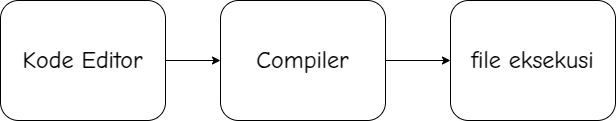

The diagram above was exported from draw.io. Its source (the exported page's mxGraphModel, read from the mxfile embedded in the PNG):
<mxGraphModel dx="1434" dy="786" grid="1" gridSize="10" guides="1" tooltips="1" connect="1" arrows="1" fold="1" page="1" pageScale="1" pageWidth="850" pageHeight="1100" math="0" shadow="0">
  <root>
    <mxCell id="0" />
    <mxCell id="1" parent="0" />
    <mxCell id="2" style="edgeStyle=orthogonalEdgeStyle;rounded=0;orthogonalLoop=1;jettySize=auto;html=1;entryX=0;entryY=0.5;entryDx=0;entryDy=0;" edge="1" source="3" target="5" parent="1">
      <mxGeometry relative="1" as="geometry" />
    </mxCell>
    <mxCell id="3" value="&lt;font style=&quot;font-size: 24px;&quot; data-font-src=&quot;https://fonts.googleapis.com/css?family=Comic+Neue&quot; face=&quot;Comic Neue&quot;&gt;Kode Editor&lt;/font&gt;" style="rounded=1;whiteSpace=wrap;html=1;" vertex="1" parent="1">
      <mxGeometry x="90" y="220" width="165" height="120" as="geometry" />
    </mxCell>
    <mxCell id="4" style="edgeStyle=orthogonalEdgeStyle;rounded=0;orthogonalLoop=1;jettySize=auto;html=1;entryX=0;entryY=0.5;entryDx=0;entryDy=0;" edge="1" source="5" target="6" parent="1">
      <mxGeometry relative="1" as="geometry" />
    </mxCell>
    <mxCell id="5" value="&lt;font style=&quot;font-size: 24px;&quot; data-font-src=&quot;https://fonts.googleapis.com/css?family=Comic+Neue&quot; face=&quot;Comic Neue&quot;&gt;Compiler&lt;/font&gt;" style="rounded=1;whiteSpace=wrap;html=1;" vertex="1" parent="1">
      <mxGeometry x="310" y="220" width="165" height="120" as="geometry" />
    </mxCell>
    <mxCell id="6" value="&lt;font style=&quot;font-size: 24px;&quot; data-font-src=&quot;https://fonts.googleapis.com/css?family=Comic+Neue&quot; face=&quot;Comic Neue&quot;&gt;file eksekusi&lt;/font&gt;" style="rounded=1;whiteSpace=wrap;html=1;" vertex="1" parent="1">
      <mxGeometry x="540" y="220" width="165" height="120" as="geometry" />
    </mxCell>
  </root>
</mxGraphModel>